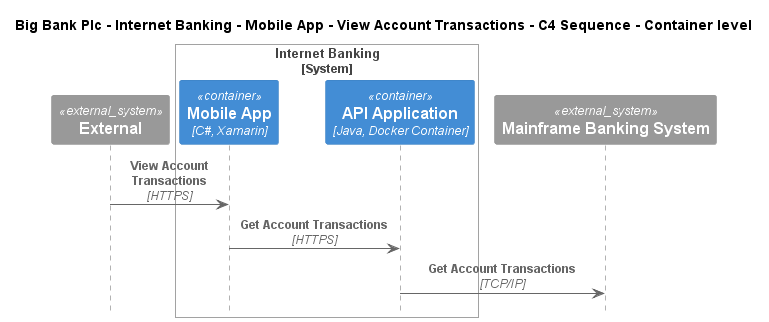

The diagram above was rendered by PlantUML. Its source (embedded in the PNG):
@startuml
!include ..\..\..\..\..\..\..\.c4s\C4_Sequence.puml

title Big Bank Plc - Internet Banking - Mobile App - View Account Transactions - C4 Sequence - Container level

System_Ext(C4InterFlow.SoftwareSystems.ExternalSystem, "External", "")

System_Boundary(BigBankPlc.SoftwareSystems.InternetBanking, "Internet Banking")
    Container(BigBankPlc.SoftwareSystems.InternetBanking.Containers.MobileApp, "Mobile App", "C#, Xamarin", "Provides a limited subset of the Internet banking functionality to customers via their mobile device")
    Container(BigBankPlc.SoftwareSystems.InternetBanking.Containers.APIApplication, "API Application", "Java, Docker Container", "Provides Internet banking functionality via API")
Boundary_End()
System_Ext(BigBankPlc.SoftwareSystems.MainframeBankingSystem, "Mainframe Banking System", "")

Rel(C4InterFlow.SoftwareSystems.ExternalSystem, BigBankPlc.SoftwareSystems.InternetBanking.Containers.MobileApp, "View Account Transactions", "HTTPS")
Rel(BigBankPlc.SoftwareSystems.InternetBanking.Containers.MobileApp, BigBankPlc.SoftwareSystems.InternetBanking.Containers.APIApplication, "Get Account Transactions", "HTTPS")
Rel(BigBankPlc.SoftwareSystems.InternetBanking.Containers.APIApplication, BigBankPlc.SoftwareSystems.MainframeBankingSystem, "Get Account Transactions", "TCP/IP")


@enduml